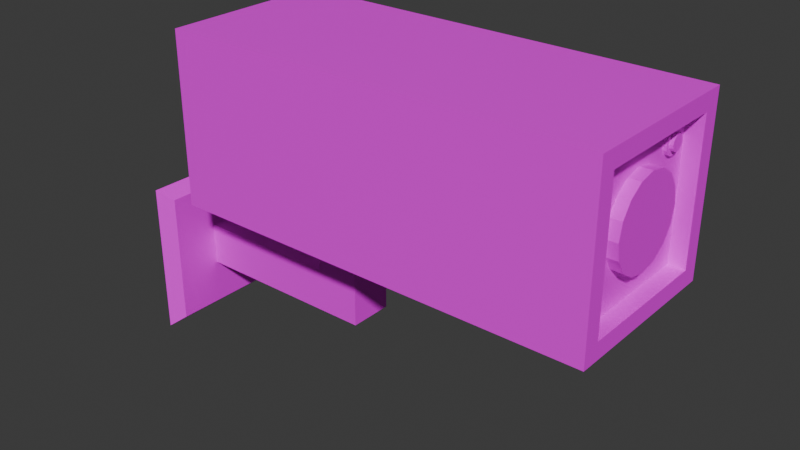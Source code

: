 # Source: camera.blend  (saved by Blender 4.2.66; exported with 4.5.12 LTS)
import bpy
from mathutils import Matrix  # noqa: F401  (used for matrix-valued properties, if any)

bpy.ops.wm.read_factory_settings(use_empty=True)
scene = bpy.context.scene
scene.name = 'Scene'

# ---- collections
col_collection = bpy.data.collections.new('Collection'); scene.collection.children.link(col_collection)

# ---- images (referenced by path relative to the original .blend; pixels are not part of the script)
import os
ASSET_DIR = os.environ.get("B2B_ASSET_DIR", "")  # directory of the original .blend (textures are referenced by path, not embedded)
HERE = os.path.dirname(os.path.abspath(__file__))  # packed textures are extracted next to this script under _unpacked/

def load_image(name, relpath, width, height, colorspace="sRGB"):
    """Load a texture the original file referenced (path relative to the .blend, or extracted next to this script)."""
    p = next((c for c in (os.path.join(HERE, relpath), os.path.join(ASSET_DIR, relpath)) if relpath and os.path.exists(c)), "")
    if p:
        img = bpy.data.images.load(p, check_existing=True)
        img.name = name
    else:  # same state as the original file: an image datablock whose file is absent (Cycles renders it pink)
        img = bpy.data.images.new(name, width, height)
        img.source = "FILE"
        img.filepath = "//" + (relpath or name)
    img.colorspace_settings.name = colorspace
    return img
img_image = load_image('Image', 'BlackWhite.png', 1024, 1024, 'sRGB')
img_image_001 = load_image('Image.001', 'BlackWhite.png', 1024, 1024, 'sRGB')
img_image_002 = load_image('Image.002', 'BlackWhite.png', 1024, 1024, 'sRGB')

# ---- materials (node trees are filled in below, after node groups)
mat_material = bpy.data.materials.new('Material')
mat_material.alpha_threshold = 0.0
mat_material.roughness = 0.5
mat_material.line_color = (0.0, 0.0, 0.0, 1.0)
mat_material_001 = bpy.data.materials.new('Material.001')
mat_material_001.alpha_threshold = 0.0
mat_material_001.roughness = 0.5
mat_material_001.line_color = (0.0, 0.0, 0.0, 1.0)
mat_material_002 = bpy.data.materials.new('Material.002')
mat_material_002.alpha_threshold = 0.0
mat_material_002.roughness = 0.5
mat_material_002.line_color = (0.0, 0.0, 0.0, 1.0)

# ---- material node trees
mat_material.use_nodes = True; mat_material.node_tree.nodes.clear()
_N = mat_material.node_tree.nodes; _L = mat_material.node_tree.links
n0 = _N.new('ShaderNodeOutputMaterial'); n0.name = 'Material Output'; n0.location = (300, 300)
n1 = _N.new('ShaderNodeBsdfPrincipled'); n1.name = 'Principled BSDF'; n1.location = (10, 300)
n1.inputs[3].default_value = 1.45
n2 = _N.new('ShaderNodeTexImage'); n2.name = 'Image Texture'; n2.location = (-280, 275)
n2.image = img_image
_L.new(n1.outputs[0], n0.inputs[0])
_L.new(n2.outputs[0], n1.inputs[0])
n0.is_active_output = True
mat_material_001.use_nodes = True; mat_material_001.node_tree.nodes.clear()
_N = mat_material_001.node_tree.nodes; _L = mat_material_001.node_tree.links
n0 = _N.new('ShaderNodeOutputMaterial'); n0.name = 'Material Output'; n0.location = (300, 300)
n1 = _N.new('ShaderNodeBsdfPrincipled'); n1.name = 'Principled BSDF'; n1.location = (10, 300)
n1.inputs[3].default_value = 1.45
n2 = _N.new('ShaderNodeTexImage'); n2.name = 'Image Texture'; n2.location = (-280, 275)
n2.image = img_image_001
_L.new(n1.outputs[0], n0.inputs[0])
_L.new(n2.outputs[0], n1.inputs[0])
n0.is_active_output = True
mat_material_002.use_nodes = True; mat_material_002.node_tree.nodes.clear()
_N = mat_material_002.node_tree.nodes; _L = mat_material_002.node_tree.links
n0 = _N.new('ShaderNodeOutputMaterial'); n0.name = 'Material Output'; n0.location = (300, 300)
n1 = _N.new('ShaderNodeBsdfPrincipled'); n1.name = 'Principled BSDF'; n1.location = (10, 300)
n1.inputs[3].default_value = 1.45
n2 = _N.new('ShaderNodeTexImage'); n2.name = 'Image Texture'; n2.location = (-280, 275)
n2.image = img_image_002
_L.new(n1.outputs[0], n0.inputs[0])
_L.new(n2.outputs[0], n1.inputs[0])
n0.is_active_output = True

# ---- world
world_world = bpy.data.worlds.new('World'); scene.world = world_world
world_world.use_nodes = True; world_world.node_tree.nodes.clear()
_N = world_world.node_tree.nodes; _L = world_world.node_tree.links
n0 = _N.new('ShaderNodeOutputWorld'); n0.name = 'World Output'; n0.location = (300, 300)
n1 = _N.new('ShaderNodeBackground'); n1.name = 'Background'; n1.location = (10, 300)
n1.inputs[0].default_value = (0.05088, 0.05088, 0.05088, 1.0)
_L.new(n1.outputs[0], n0.inputs[0])
n0.is_active_output = True
world_world.color = (0.05088, 0.05088, 0.05088)
world_world.sun_shadow_jitter_overblur = 0.0

# ---- meshes
me_cylinder = bpy.data.meshes.new('Cylinder')
me_cylinder.from_pydata([(0.0, 0.1, -0.025), (0.0, 0.1, 0.025), (0.03827, 0.09239, -0.025), (0.03827, 0.09239, 0.025), (0.07071, 0.07071, -0.025), (0.07071, 0.07071, 0.025), (0.09239, 0.03827, -0.025), (0.09239, 0.03827, 0.025), (0.1, 0.0, -0.025), (0.1, 0.0, 0.025), (0.09239, -0.03827, -0.025), (0.09239, -0.03827, 0.025), (0.07071, -0.07071, -0.025), (0.07071, -0.07071, 0.025), (0.03827, -0.09239, -0.025), (0.03827, -0.09239, 0.025), (0.0, -0.1, -0.025), (0.0, -0.1, 0.025), (-0.03827, -0.09239, -0.025), (-0.03827, -0.09239, 0.025), (-0.07071, -0.07071, -0.025), (-0.07071, -0.07071, 0.025), (-0.09239, -0.03827, -0.025), (-0.09239, -0.03827, 0.025), (-0.1, 0.0, -0.025), (-0.1, 0.0, 0.025), (-0.09239, 0.03827, -0.025), (-0.09239, 0.03827, 0.025), (-0.07071, 0.07071, -0.025), (-0.07071, 0.07071, 0.025), (-0.03827, 0.09239, -0.025), (-0.03827, 0.09239, 0.025)], [], [(0, 1, 3, 2), (2, 3, 5, 4), (4, 5, 7, 6), (6, 7, 9, 8), (8, 9, 11, 10), (10, 11, 13, 12), (12, 13, 15, 14), (14, 15, 17, 16), (16, 17, 19, 18), (18, 19, 21, 20), (20, 21, 23, 22), (22, 23, 25, 24), (24, 25, 27, 26), (26, 27, 29, 28), (3, 1, 31, 29, 27, 25, 23, 21, 19, 17, 15, 13, 11, 9, 7, 5), (28, 29, 31, 30), (30, 31, 1, 0)])
_uv = me_cylinder.uv_layers.new(name='UVMap')
_uv.uv.foreach_set('vector', [0.8563, 0.6207, 0.8563, 0.7119, 0.8449, 0.7119, 0.8449, 0.6207, 0.8449, 0.6207, 0.8449, 0.7119, 0.8335, 0.7119, 0.8335, 0.6207, 0.8335, 0.6207, 0.8335, 0.7119, 0.8221, 0.7119, 0.8221, 0.6207, 0.8221, 0.6207, 0.8221, 0.7119, 0.8107, 0.7119, 0.8107, 0.6207, 0.8107, 0.6207, 0.8107, 0.7119, 0.7993, 0.7119, 0.7993, 0.6207, 0.7993, 0.6207, 0.7993, 0.7119, 0.7879, 0.7119, 0.7879, 0.6207, 0.7879, 0.6207, 0.7879, 0.7119, 0.7765, 0.7119, 0.7765, 0.6207, 0.7765, 0.6207, 0.7765, 0.7119, 0.7651, 0.7119, 0.7651, 0.6207, 0.7651, 0.6207, 0.7651, 0.7119, 0.7537, 0.7119, 0.7537, 0.6207, 0.7537, 0.6207, 0.7537, 0.7119, 0.7423, 0.7119, 0.7423, 0.6207, 0.7423, 0.6207, 0.7423, 0.7119, 0.7309, 0.7119, 0.7309, 0.6207, 0.7309, 0.6207, 0.7309, 0.7119, 0.7195, 0.7119, 0.7195, 0.6207, 0.7195, 0.6207, 0.7195, 0.7119, 0.7081, 0.7119, 0.7081, 0.6207, 0.7081, 0.6207, 0.7081, 0.7119, 0.6967, 0.7119, 0.6967, 0.6207, 0.8227, 0.6555, 0.8134, 0.6573, 0.804, 0.6555, 0.796, 0.6501, 0.7907, 0.6422, 0.7888, 0.6328, 0.7907, 0.6234, 0.796, 0.6155, 0.804, 0.6102, 0.8134, 0.6083, 0.8227, 0.6102, 0.8307, 0.6155, 0.836, 0.6234, 0.8379, 0.6328, 0.836, 0.6422, 0.8307, 0.6501, 0.6967, 0.6207, 0.6967, 0.7119, 0.6853, 0.7119, 0.6853, 0.6207, 0.6853, 0.6207, 0.6853, 0.7119, 0.6739, 0.7119, 0.6739, 0.6207])
me_cylinder.materials.append(mat_material)
me_cylinder.update()
me_cube_001 = bpy.data.meshes.new('Cube.001')
me_cube_001.from_pydata([(-0.2596, -0.05252, -0.4442), (-0.2596, -0.05252, -0.1425), (-0.2596, 0.05252, -0.4442), (-0.2596, 0.05252, -0.1425), (-0.1546, -0.05252, -0.4442), (-0.1546, -0.05252, -0.1425), (-0.1546, 0.05252, -0.4442), (-0.1546, 0.05252, -0.1425), (-0.2596, -0.05252, -0.3425), (-0.2596, 0.05252, -0.3425), (-0.6091, 0.05252, -0.4442), (-0.6091, -0.05252, -0.4442), (-0.6091, 0.05252, -0.3425), (-0.6091, -0.05252, -0.3425), (-0.6091, 0.1619, -0.55), (-0.6091, -0.1619, -0.55), (-0.6091, 0.1619, -0.2366), (-0.6091, -0.1619, -0.2366), (-0.6404, 0.1875, -0.5748), (-0.6404, -0.1875, -0.5748), (-0.6404, 0.1875, -0.2119), (-0.6404, -0.1875, -0.2119)], [], [(8, 1, 3, 9), (2, 9, 3, 7, 6), (6, 7, 5, 4), (4, 5, 1, 8, 0), (2, 6, 4, 0), (7, 3, 1, 5), (2, 0, 11, 10), (13, 12, 16, 17), (9, 2, 10, 12), (8, 9, 12, 13), (0, 8, 13, 11), (15, 17, 21, 19), (12, 10, 14, 16), (11, 13, 17, 15), (10, 11, 15, 14), (19, 21, 20, 18), (14, 15, 19, 18), (17, 16, 20, 21), (16, 14, 18, 20)])
_uv = me_cube_001.uv_layers.new(name='UVMap')
_uv.uv.foreach_set('vector', [0.2642, 0.4036, 0.2947, 0.4036, 0.2947, 0.4646, 0.2642, 0.4646, 0.2337, 0.4646, 0.2642, 0.4646, 0.2947, 0.4646, 0.2947, 0.5256, 0.2337, 0.5256, 0.2337, 0.5256, 0.2947, 0.5256, 0.2947, 0.5866, 0.2337, 0.5866, 0.2337, 0.5866, 0.2947, 0.5866, 0.2947, 0.6476, 0.2642, 0.6476, 0.2337, 0.6476, 0.1727, 0.5256, 0.2337, 0.5256, 0.2337, 0.5866, 0.1727, 0.5866, 0.2947, 0.5256, 0.3557, 0.5256, 0.3557, 0.5866, 0.2947, 0.5866, 0.1727, 0.5256, 0.1727, 0.5866, 0.1727, 0.5866, 0.1727, 0.5256, 0.2642, 0.4036, 0.2642, 0.4646, 0.2642, 0.4646, 0.2642, 0.4036, 0.2642, 0.4646, 0.2337, 0.4646, 0.2337, 0.4646, 0.2642, 0.4646, 0.2642, 0.4036, 0.2642, 0.4646, 0.2642, 0.4646, 0.2642, 0.4036, 0.2337, 0.6476, 0.2642, 0.6476, 0.2642, 0.6476, 0.2337, 0.6476, 0.2337, 0.6476, 0.2642, 0.6476, 0.2642, 0.6476, 0.2337, 0.6476, 0.2642, 0.4646, 0.2337, 0.4646, 0.2337, 0.4646, 0.2642, 0.4646, 0.2337, 0.6476, 0.2642, 0.6476, 0.2642, 0.6476, 0.2337, 0.6476, 0.1727, 0.5256, 0.1727, 0.5866, 0.1727, 0.5866, 0.1727, 0.5256, 0.2337, 0.4036, 0.2642, 0.4036, 0.2642, 0.4646, 0.2337, 0.4646, 0.1727, 0.5256, 0.1727, 0.5866, 0.1727, 0.5866, 0.1727, 0.5256, 0.2642, 0.4036, 0.2642, 0.4646, 0.2642, 0.4646, 0.2642, 0.4036, 0.2642, 0.4646, 0.2337, 0.4646, 0.2337, 0.4646, 0.2642, 0.4646])
me_cube_001.materials.append(mat_material)
me_cube_001.update()
me_cube_002 = bpy.data.meshes.new('Cube.002')
me_cube_002.from_pydata([(-1.0, -1.0, -1.0), (-1.0, -1.0, 1.0), (-1.0, 1.0, -1.0), (-1.0, 1.0, 1.0), (1.0, -1.0, -1.0), (1.0, -1.0, 1.0), (1.0, 1.0, -1.0), (1.0, 1.0, 1.0), (1.0, 0.8, 0.8), (1.0, 0.8, -0.8), (1.0, -0.8, -0.8), (1.0, -0.8, 0.8), (0.9243, 0.8, 0.8), (0.9243, 0.8, -0.8), (0.9243, -0.8, -0.8), (0.9243, -0.8, 0.8), (-0.9232, -1.0, -0.8), (-0.9232, -1.0, 0.8), (-0.9232, 1.0, 0.8), (-0.9232, 1.0, -0.8), (0.9232, 1.0, -0.8), (0.9232, 1.0, 0.8), (0.9232, -1.0, 0.8), (0.9232, -1.0, -0.8), (-0.9229, 0.8, -1.0), (-0.9229, -0.8, -1.0), (-0.9229, -0.8, 1.0), (-0.9229, 0.8, 1.0), (0.9229, 0.8, -1.0), (0.9229, 0.8, 1.0), (0.9229, -0.8, -1.0), (0.9229, -0.8, 1.0), (-1.0, 0.8, -0.8), (-1.0, -0.8, -0.8), (-1.0, -0.8, 0.8), (-1.0, 0.8, 0.8)], [], [(3, 2, 32, 35), (3, 7, 21, 18), (7, 5, 11, 8), (4, 5, 22, 23), (0, 2, 24, 25), (1, 5, 31, 26), (11, 10, 14, 15), (6, 7, 8, 9), (5, 4, 10, 11), (4, 6, 9, 10), (13, 12, 15, 14), (10, 9, 13, 14), (8, 11, 15, 12), (9, 8, 12, 13), (19, 18, 21, 20), (23, 22, 17, 16), (2, 3, 18, 19), (1, 0, 16, 17), (0, 4, 23, 16), (7, 6, 20, 21), (6, 2, 19, 20), (5, 1, 17, 22), (24, 28, 30, 25), (29, 27, 26, 31), (6, 4, 30, 28), (7, 3, 27, 29), (4, 0, 25, 30), (5, 7, 29, 31), (2, 6, 28, 24), (3, 1, 26, 27), (33, 34, 35, 32), (0, 1, 34, 33), (1, 3, 35, 34), (2, 0, 33, 32)])
_uv = me_cube_002.uv_layers.new(name='UVMap')
_uv.uv.foreach_set('vector', [0.7262, 0.7268, 0.7465, 0.6433, 0.7286, 0.6783, 0.7126, 0.8296, 0.7262, 0.7268, 0.7628, 0.3529, 0.7414, 0.4203, 0.7126, 0.6615, 0.7628, 0.3529, 0.7064, 0.4204, 0.747, 0.3971, 0.7712, 0.2446, 0.8408, 0.4765, 0.7064, 0.4204, 0.7013, 0.4276, 0.8425, 0.4767, 0.8173, 0.6625, 0.7465, 0.6433, 0.7472, 0.6274, 0.8214, 0.642, 0.707, 0.7008, 0.7064, 0.4204, 0.6849, 0.445, 0.6849, 0.6645, 0.747, 0.3971, 0.8184, 0.4569, 0.8073, 0.4436, 0.7826, 0.3806, 0.7734, 0.4761, 0.7628, 0.3529, 0.7712, 0.2446, 0.7655, 0.4417, 0.7064, 0.4204, 0.8408, 0.4765, 0.8184, 0.4569, 0.747, 0.3971, 0.8408, 0.4765, 0.7734, 0.4761, 0.7655, 0.4417, 0.8184, 0.4569, 0.2698, 0.4492, 0.464, 0.4492, 0.464, 0.6434, 0.2698, 0.6434, 0.8184, 0.4569, 0.7655, 0.4417, 0.7492, 0.4237, 0.8073, 0.4436, 0.7712, 0.2446, 0.747, 0.3971, 0.7826, 0.3806, 0.7629, 0.2923, 0.7655, 0.4417, 0.7712, 0.2446, 0.7629, 0.2923, 0.7492, 0.4237, 0.464, 0.2243, 0.2698, 0.2243, 0.2698, 0.0001742, 0.464, 0.0001742, 0.2698, 0.2247, 0.464, 0.2247, 0.464, 0.4488, 0.2698, 0.4488, 0.7465, 0.6433, 0.7262, 0.7268, 0.7126, 0.6615, 0.7701, 0.6336, 0.707, 0.7008, 0.8173, 0.6625, 0.8212, 0.6631, 0.7007, 0.6943, 0.8173, 0.6625, 0.8408, 0.4765, 0.8425, 0.4767, 0.8212, 0.6631, 0.7628, 0.3529, 0.7734, 0.4761, 0.7948, 0.4841, 0.7414, 0.4203, 0.7734, 0.4761, 0.7465, 0.6433, 0.7701, 0.6336, 0.7948, 0.4841, 0.7064, 0.4204, 0.707, 0.7008, 0.7007, 0.6943, 0.7013, 0.4276, 0.159, 0.7451, 0.159, 0.521, 0.3532, 0.521, 0.3532, 0.7451, 0.2973, 0.4551, 0.2973, 0.6792, 0.1031, 0.6792, 0.1031, 0.4551, 0.7734, 0.4761, 0.8408, 0.4765, 0.8406, 0.4978, 0.7679, 0.4915, 0.7628, 0.3529, 0.7262, 0.7268, 0.7558, 0.6753, 0.7723, 0.4142, 0.8408, 0.4765, 0.8173, 0.6625, 0.8214, 0.642, 0.8406, 0.4978, 0.7064, 0.4204, 0.7628, 0.3529, 0.7723, 0.4142, 0.6849, 0.445, 0.7465, 0.6433, 0.7734, 0.4761, 0.7679, 0.4915, 0.7472, 0.6274, 0.7262, 0.7268, 0.707, 0.7008, 0.6849, 0.6645, 0.7558, 0.6753, 0.4644, 0.6433, 0.4644, 0.4491, 0.6586, 0.4491, 0.6586, 0.6433, 0.8173, 0.6625, 0.707, 0.7008, 0.7457, 0.7331, 0.7915, 0.6779, 0.707, 0.7008, 0.7262, 0.7268, 0.7126, 0.8296, 0.7457, 0.7331, 0.7465, 0.6433, 0.8173, 0.6625, 0.7915, 0.6779, 0.7286, 0.6783])
me_cube_002.materials.append(mat_material)
me_cube_002.update()
me_cylinder_002 = bpy.data.meshes.new('Cylinder.002')
me_cylinder_002.from_pydata([(0.0, 0.1, -0.025), (0.0, 0.1, 0.025), (0.03827, 0.09239, -0.025), (0.03827, 0.09239, 0.025), (0.07071, 0.07071, -0.025), (0.07071, 0.07071, 0.025), (0.09239, 0.03827, -0.025), (0.09239, 0.03827, 0.025), (0.1, 0.0, -0.025), (0.1, 0.0, 0.025), (0.09239, -0.03827, -0.025), (0.09239, -0.03827, 0.025), (0.07071, -0.07071, -0.025), (0.07071, -0.07071, 0.025), (0.03827, -0.09239, -0.025), (0.03827, -0.09239, 0.025), (0.0, -0.1, -0.025), (0.0, -0.1, 0.025), (-0.03827, -0.09239, -0.025), (-0.03827, -0.09239, 0.025), (-0.07071, -0.07071, -0.025), (-0.07071, -0.07071, 0.025), (-0.09239, -0.03827, -0.025), (-0.09239, -0.03827, 0.025), (-0.1, 0.0, -0.025), (-0.1, 0.0, 0.025), (-0.09239, 0.03827, -0.025), (-0.09239, 0.03827, 0.025), (-0.07071, 0.07071, -0.025), (-0.07071, 0.07071, 0.025), (-0.03827, 0.09239, -0.025), (-0.03827, 0.09239, 0.025)], [], [(0, 1, 3, 2), (2, 3, 5, 4), (4, 5, 7, 6), (6, 7, 9, 8), (8, 9, 11, 10), (10, 11, 13, 12), (12, 13, 15, 14), (14, 15, 17, 16), (16, 17, 19, 18), (18, 19, 21, 20), (20, 21, 23, 22), (22, 23, 25, 24), (24, 25, 27, 26), (26, 27, 29, 28), (3, 1, 31, 29, 27, 25, 23, 21, 19, 17, 15, 13, 11, 9, 7, 5), (28, 29, 31, 30), (30, 31, 1, 0)])
_uv = me_cylinder_002.uv_layers.new(name='UVMap')
_uv.uv.foreach_set('vector', [0.8563, 0.6207, 0.8563, 0.7119, 0.8449, 0.7119, 0.8449, 0.6207, 0.8449, 0.6207, 0.8449, 0.7119, 0.8335, 0.7119, 0.8335, 0.6207, 0.8335, 0.6207, 0.8335, 0.7119, 0.8221, 0.7119, 0.8221, 0.6207, 0.8221, 0.6207, 0.8221, 0.7119, 0.8107, 0.7119, 0.8107, 0.6207, 0.8107, 0.6207, 0.8107, 0.7119, 0.7993, 0.7119, 0.7993, 0.6207, 0.7993, 0.6207, 0.7993, 0.7119, 0.7879, 0.7119, 0.7879, 0.6207, 0.7879, 0.6207, 0.7879, 0.7119, 0.7765, 0.7119, 0.7765, 0.6207, 0.7765, 0.6207, 0.7765, 0.7119, 0.7651, 0.7119, 0.7651, 0.6207, 0.7651, 0.6207, 0.7651, 0.7119, 0.7537, 0.7119, 0.7537, 0.6207, 0.7537, 0.6207, 0.7537, 0.7119, 0.7423, 0.7119, 0.7423, 0.6207, 0.7423, 0.6207, 0.7423, 0.7119, 0.7309, 0.7119, 0.7309, 0.6207, 0.7309, 0.6207, 0.7309, 0.7119, 0.7195, 0.7119, 0.7195, 0.6207, 0.7195, 0.6207, 0.7195, 0.7119, 0.7081, 0.7119, 0.7081, 0.6207, 0.7081, 0.6207, 0.7081, 0.7119, 0.6967, 0.7119, 0.6967, 0.6207, 0.8227, 0.6555, 0.8134, 0.6573, 0.804, 0.6555, 0.796, 0.6501, 0.7907, 0.6422, 0.7888, 0.6328, 0.7907, 0.6234, 0.796, 0.6155, 0.804, 0.6102, 0.8134, 0.6083, 0.8227, 0.6102, 0.8307, 0.6155, 0.836, 0.6234, 0.8379, 0.6328, 0.836, 0.6422, 0.8307, 0.6501, 0.6967, 0.6207, 0.6967, 0.7119, 0.6853, 0.7119, 0.6853, 0.6207, 0.6853, 0.6207, 0.6853, 0.7119, 0.6739, 0.7119, 0.6739, 0.6207])
me_cylinder_002.materials.append(mat_material_001)
me_cylinder_002.update()
me_cylinder_003 = bpy.data.meshes.new('Cylinder.003')
me_cylinder_003.from_pydata([(0.0, 0.1, -0.025), (0.0, 0.1, 0.025), (0.03827, 0.09239, -0.025), (0.03827, 0.09239, 0.025), (0.07071, 0.07071, -0.025), (0.07071, 0.07071, 0.025), (0.09239, 0.03827, -0.025), (0.09239, 0.03827, 0.025), (0.1, 0.0, -0.025), (0.1, 0.0, 0.025), (0.09239, -0.03827, -0.025), (0.09239, -0.03827, 0.025), (0.07071, -0.07071, -0.025), (0.07071, -0.07071, 0.025), (0.03827, -0.09239, -0.025), (0.03827, -0.09239, 0.025), (0.0, -0.1, -0.025), (0.0, -0.1, 0.025), (-0.03827, -0.09239, -0.025), (-0.03827, -0.09239, 0.025), (-0.07071, -0.07071, -0.025), (-0.07071, -0.07071, 0.025), (-0.09239, -0.03827, -0.025), (-0.09239, -0.03827, 0.025), (-0.1, 0.0, -0.025), (-0.1, 0.0, 0.025), (-0.09239, 0.03827, -0.025), (-0.09239, 0.03827, 0.025), (-0.07071, 0.07071, -0.025), (-0.07071, 0.07071, 0.025), (-0.03827, 0.09239, -0.025), (-0.03827, 0.09239, 0.025)], [], [(0, 1, 3, 2), (2, 3, 5, 4), (4, 5, 7, 6), (6, 7, 9, 8), (8, 9, 11, 10), (10, 11, 13, 12), (12, 13, 15, 14), (14, 15, 17, 16), (16, 17, 19, 18), (18, 19, 21, 20), (20, 21, 23, 22), (22, 23, 25, 24), (24, 25, 27, 26), (26, 27, 29, 28), (3, 1, 31, 29, 27, 25, 23, 21, 19, 17, 15, 13, 11, 9, 7, 5), (28, 29, 31, 30), (30, 31, 1, 0)])
_uv = me_cylinder_003.uv_layers.new(name='UVMap')
_uv.uv.foreach_set('vector', [0.3091, 0.5494, 0.3091, 0.6406, 0.2977, 0.6406, 0.2977, 0.5494, 0.2977, 0.5494, 0.2977, 0.6406, 0.2863, 0.6406, 0.2863, 0.5494, 0.2863, 0.5494, 0.2863, 0.6406, 0.2749, 0.6406, 0.2749, 0.5494, 0.2749, 0.5494, 0.2749, 0.6406, 0.2635, 0.6406, 0.2635, 0.5494, 0.2635, 0.5494, 0.2635, 0.6406, 0.2521, 0.6406, 0.2521, 0.5494, 0.2521, 0.5494, 0.2521, 0.6406, 0.2407, 0.6406, 0.2407, 0.5494, 0.2407, 0.5494, 0.2407, 0.6406, 0.2293, 0.6406, 0.2293, 0.5494, 0.2293, 0.5494, 0.2293, 0.6406, 0.2179, 0.6406, 0.2179, 0.5494, 0.2179, 0.5494, 0.2179, 0.6406, 0.2065, 0.6406, 0.2065, 0.5494, 0.2065, 0.5494, 0.2065, 0.6406, 0.1951, 0.6406, 0.1951, 0.5494, 0.1951, 0.5494, 0.1951, 0.6406, 0.1837, 0.6406, 0.1837, 0.5494, 0.1837, 0.5494, 0.1837, 0.6406, 0.1723, 0.6406, 0.1723, 0.5494, 0.1723, 0.5494, 0.1723, 0.6406, 0.1609, 0.6406, 0.1609, 0.5494, 0.1609, 0.5494, 0.1609, 0.6406, 0.1495, 0.6406, 0.1495, 0.5494, 0.2755, 0.5842, 0.2661, 0.586, 0.2568, 0.5842, 0.2488, 0.5788, 0.2435, 0.5709, 0.2416, 0.5615, 0.2435, 0.5521, 0.2488, 0.5442, 0.2568, 0.5389, 0.2661, 0.537, 0.2755, 0.5389, 0.2835, 0.5442, 0.2888, 0.5521, 0.2906, 0.5615, 0.2888, 0.5709, 0.2835, 0.5788, 0.1495, 0.5494, 0.1495, 0.6406, 0.1381, 0.6406, 0.1381, 0.5494, 0.1381, 0.5494, 0.1381, 0.6406, 0.1267, 0.6406, 0.1267, 0.5494])
me_cylinder_003.materials.append(mat_material_002)
me_cylinder_003.update()

# ---- objects
ob_lens = bpy.data.objects.new('Lens', me_cylinder)
ob_arm = bpy.data.objects.new('Arm', me_cube_001)
ob_pivot = bpy.data.objects.new('Pivot', None)
ob_cube = bpy.data.objects.new('Cube', me_cube_002)
ob_ledborder = bpy.data.objects.new('LedBorder', me_cylinder_002)
ob_led = bpy.data.objects.new('Led', me_cylinder_003)

# ---- transforms, parenting, visibility, modifiers, constraints
ob_lens.location = (0.4643, 0.0, 0.0)
ob_lens.rotation_euler = (-0.0, 1.571, 0.0)
ob_arm.location = (0.0, 0.0, 0.0)
ob_pivot.location = (-0.2098, 0.0, -0.1846)
ob_pivot.scale = (0.1, 0.1, 0.1)
ob_cube.location = (0.0, 0.0, 0.0)
ob_cube.scale = (0.5, 0.2, 0.2)
ob_ledborder.location = (0.4626, 0.1076, 0.1125)
ob_ledborder.rotation_euler = (-0.0, 1.571, 0.0)
ob_ledborder.scale = (0.27, 0.27, 0.27)
ob_led.location = (0.4729, 0.1076, 0.1125)
ob_led.rotation_euler = (-0.0, 1.571, 0.0)
ob_led.scale = (0.1728, 0.1728, 0.1728)

# ---- collection membership
col_collection.objects.link(ob_lens)
col_collection.objects.link(ob_arm)
col_collection.objects.link(ob_pivot)
col_collection.objects.link(ob_cube)
col_collection.objects.link(ob_ledborder)
col_collection.objects.link(ob_led)

# ---- scene / render settings (as saved in the file)
scene.frame_start = 1; scene.frame_end = 250; scene.frame_set(2)
scene.render.engine = 'BLENDER_EEVEE_NEXT'
bpy.context.view_layer.update()

# ---- added for rendering (the .blend has no active camera and no usable light): camera, sun
cam_auto = bpy.data.cameras.new('AutoCamera')
cam_auto.lens = 50.0
cam_auto.sensor_width = 36.0
cam_auto.clip_end = 1000.0
ob_auto_camera = bpy.data.objects.new('AutoCamera', cam_auto)
scene.collection.objects.link(ob_auto_camera)
ob_auto_camera.location = (1.258, -1.59385, 0.875188)
ob_auto_camera.rotation_euler = (1.09748, -7.21219e-08, 0.694738)
scene.camera = ob_auto_camera
light_auto_sun = bpy.data.lights.new('AutoSun', 'SUN')
light_auto_sun.energy = 3.0
light_auto_sun.angle = 0.0523599
ob_auto_sun = bpy.data.objects.new('AutoSun', light_auto_sun)
scene.collection.objects.link(ob_auto_sun)
ob_auto_sun.rotation_euler = (0.872665, 0.174533, 0.523599)
bpy.context.view_layer.update()
